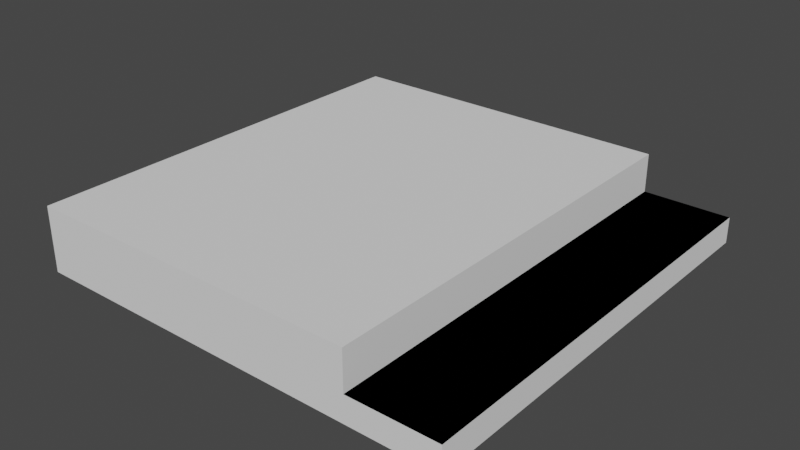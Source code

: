 # Source: Tomb_Raider.blend  (saved by Blender 3.4.6; exported with 4.5.12 LTS)
import bpy
from mathutils import Matrix  # noqa: F401  (used for matrix-valued properties, if any)

bpy.ops.wm.read_factory_settings(use_empty=True)
scene = bpy.context.scene
scene.name = 'Scene'

# ---- collections
col_collection = bpy.data.collections.new('Collection'); scene.collection.children.link(col_collection)

# ---- world
world_world = bpy.data.worlds.new('World'); scene.world = world_world
world_world.use_nodes = True; world_world.node_tree.nodes.clear()
_N = world_world.node_tree.nodes; _L = world_world.node_tree.links
n0 = _N.new('ShaderNodeOutputWorld'); n0.name = 'World Output'; n0.location = (300, 300)
n1 = _N.new('ShaderNodeBackground'); n1.name = 'Background'; n1.location = (10, 300)
n1.inputs[0].default_value = (0.05088, 0.05088, 0.05088, 1.0)
_L.new(n1.outputs[0], n0.inputs[0])
n0.is_active_output = True
world_world.color = (0.05088, 0.05088, 0.05088)
world_world.use_sun_shadow = False
world_world.sun_shadow_jitter_overblur = 0.0

# ---- meshes
me_plane = bpy.data.meshes.new('Plane')
me_plane.from_pydata([(-1.0, -1.0, 0.0), (1.0, -1.0, 0.0), (-1.0, 1.0, 0.0), (1.0, 1.0, 0.0), (-1.0, -1.0, 0.1215), (1.0, -1.0, 0.1215), (-1.0, 1.0, 0.1215), (1.0, 1.0, 0.1215)], [], [(0, 2, 3, 1), (4, 5, 7, 6), (3, 2, 6, 7), (0, 1, 5, 4), (1, 3, 7, 5), (2, 0, 4, 6)])
_uv = me_plane.uv_layers.new(name='UVMap')
_uv.uv.foreach_set('vector', [0.0, 0.0, 0.0, 1.0, 1.0, 1.0, 1.0, 0.0, 0.0, 0.0, 1.0, 0.0, 1.0, 1.0, 0.0, 1.0, 1.0, 1.0, 0.0, 1.0, 0.0, 1.0, 1.0, 1.0, 0.0, 0.0, 1.0, 0.0, 1.0, 0.0, 0.0, 0.0, 1.0, 0.0, 1.0, 1.0, 1.0, 1.0, 1.0, 0.0, 0.0, 1.0, 0.0, 0.0, 0.0, 0.0, 0.0, 1.0])
me_plane.update()
me_plane_001 = bpy.data.meshes.new('Plane.001')
me_plane_001.from_pydata([(-1.0, -1.0, 0.1215), (1.0, -1.0, 0.1215), (-1.0, 1.0, 0.1215), (1.0, 1.0, 0.1215), (0.5935, -1.0, 0.1215), (0.5935, 1.0, 0.1215), (-1.0, 1.0, 0.3025), (-1.0, -1.0, 0.3025), (0.5935, 1.0, 0.3025), (0.5935, -1.0, 0.3025)], [], [(4, 1, 3, 5), (4, 5, 8, 9), (7, 9, 8, 6), (0, 4, 9, 7), (2, 0, 7, 6), (5, 2, 6, 8)])
_uv = me_plane_001.uv_layers.new(name='UVMap')
_uv.uv.foreach_set('vector', [0.7967, 0.0, 1.0, 0.0, 1.0, 1.0, 0.7967, 1.0, 0.7967, 0.0, 0.7967, 1.0, 0.7967, 1.0, 0.7967, 0.0, 0.0, 0.0, 0.7967, 0.0, 0.7967, 1.0, 0.0, 1.0, 0.0, 0.0, 0.0, 0.0, 0.0, 0.0, 0.0, 0.0, 0.0, 0.0, 0.0, 0.0, 0.0, 0.0, 0.0, 0.0, 0.0, 0.0, 0.0, 0.0, 0.0, 0.0, 0.0, 0.0])
me_plane_001.update()

# ---- objects
ob_plane = bpy.data.objects.new('Plane', me_plane)
ob_plane_001 = bpy.data.objects.new('Plane.001', me_plane_001)

# ---- transforms, parenting, visibility, modifiers, constraints
ob_plane.location = (0.0, 0.0, 0.0)
ob_plane.scale = (3.0, 3.0, 3.0)
ob_plane_001.location = (0.0, 0.0, 0.0)
ob_plane_001.scale = (3.0, 3.0, 3.0)

# ---- collection membership
col_collection.objects.link(ob_plane)
col_collection.objects.link(ob_plane_001)

# ---- scene / render settings (as saved in the file)
scene.frame_start = 1; scene.frame_end = 250; scene.frame_set(1)
scene.render.engine = 'BLENDER_EEVEE_NEXT'
scene.cycles.sampling_pattern = 'TABULATED_SOBOL'
scene.cycles.use_light_tree = False
scene.view_settings.view_transform = 'Filmic'
bpy.context.view_layer.update()

# ---- added for rendering (the .blend has no active camera and no usable light): camera, sun
cam_auto = bpy.data.cameras.new('AutoCamera')
cam_auto.lens = 50.0
cam_auto.sensor_width = 36.0
cam_auto.clip_end = 1000.0
ob_auto_camera = bpy.data.objects.new('AutoCamera', cam_auto)
scene.collection.objects.link(ob_auto_camera)
ob_auto_camera.location = (7.89557, -9.47469, 6.77026)
ob_auto_camera.rotation_euler = (1.09748, -7.21219e-08, 0.694738)
scene.camera = ob_auto_camera
light_auto_sun = bpy.data.lights.new('AutoSun', 'SUN')
light_auto_sun.energy = 3.0
light_auto_sun.angle = 0.0523599
ob_auto_sun = bpy.data.objects.new('AutoSun', light_auto_sun)
scene.collection.objects.link(ob_auto_sun)
ob_auto_sun.rotation_euler = (0.872665, 0.174533, 0.523599)
bpy.context.view_layer.update()
